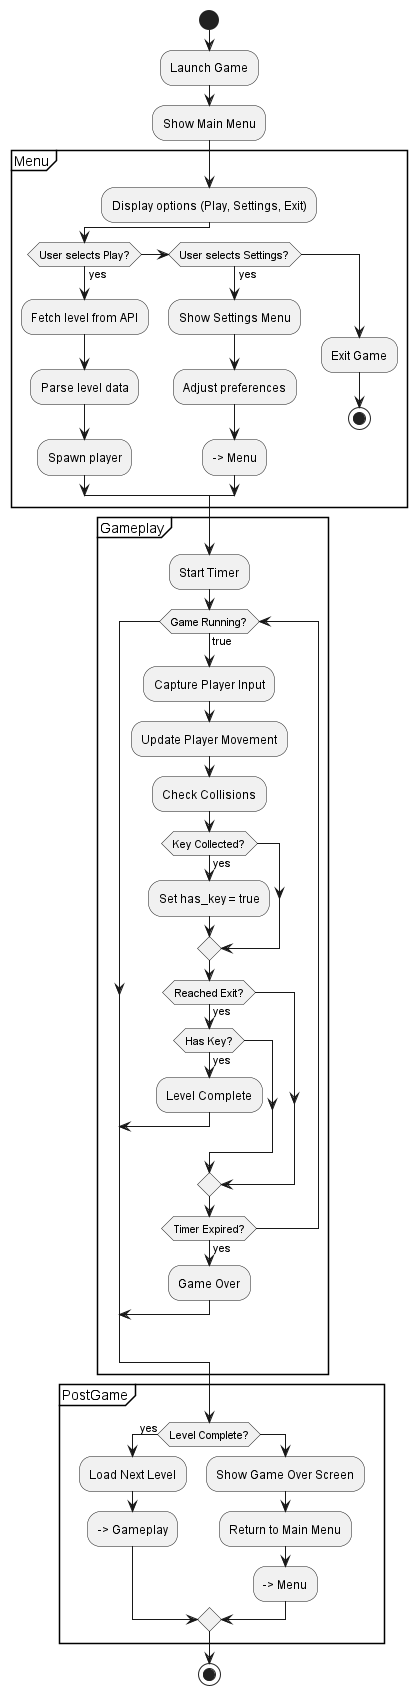

The diagram above was rendered by PlantUML. Its source (embedded in the PNG):
@startuml
start

:Launch Game;
:Show Main Menu;

partition Menu {
    :Display options (Play, Settings, Exit);

    if (User selects Play?) then (yes)
        :Fetch level from API;
        :Parse level data;
        :Spawn player;
    elseif (User selects Settings?) then (yes)
        :Show Settings Menu;
        :Adjust preferences;
        --> Menu
    else
        :Exit Game;
        stop
    endif
}

partition Gameplay {
    :Start Timer;

    while (Game Running?) is (true)
        :Capture Player Input;
        :Update Player Movement;
        :Check Collisions;

        if (Key Collected?) then (yes)
            :Set has_key = true;
        endif

        if (Reached Exit?) then (yes)
            if (Has Key?) then (yes)
                :Level Complete;
                break
            endif
        endif

        if (Timer Expired?) then (yes)
            :Game Over;
            break
        endif
    endwhile
}

partition PostGame {
    if (Level Complete?) then (yes)
        :Load Next Level;
        --> Gameplay
    else
        :Show Game Over Screen;
        :Return to Main Menu;
        --> Menu
    endif
}

stop
@enduml